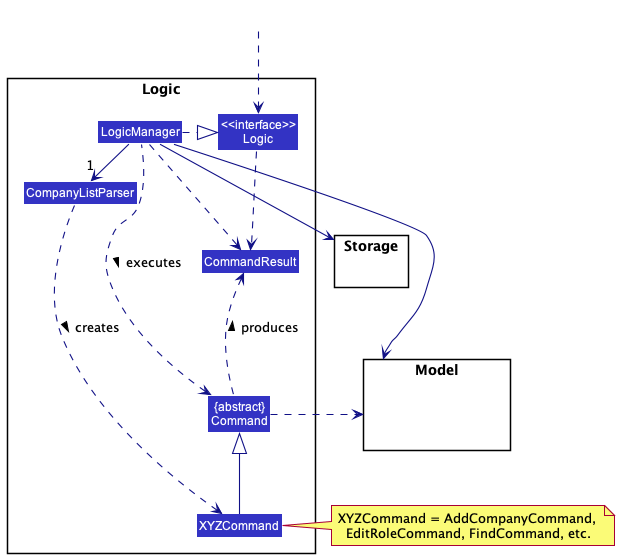

The diagram above was rendered by PlantUML. Its source (embedded in the PNG):
@startuml
!include style.puml
skinparam arrowThickness 1.1
skinparam arrowColor LOGIC_COLOR_T4
skinparam classBackgroundColor LOGIC_COLOR

package Logic {

Class CompanyListParser
Class XYZCommand
Class CommandResult
Class "{abstract}\nCommand" as Command


Class "<<interface>>\nLogic" as Logic
Class LogicManager
}

package Model{
Class HiddenModel #FFFFFF
}

package Storage{
}

Class HiddenOutside #FFFFFF
HiddenOutside ..> Logic

LogicManager .right.|> Logic
LogicManager -right->"1" CompanyListParser
CompanyListParser ..> XYZCommand : creates >

XYZCommand -up-|> Command
LogicManager .left.> Command : executes >

LogicManager --> Model
LogicManager --> Storage
Storage --[hidden] Model
Command .[hidden]up.> Storage
Command .right.> Model
note right of XYZCommand: XYZCommand = AddCompanyCommand, \nEditRoleCommand, FindCommand, etc.

Logic ..> CommandResult
LogicManager .down.> CommandResult
Command .up.> CommandResult : produces >
@enduml